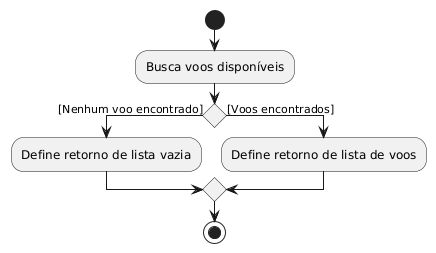

The diagram above was rendered by PlantUML. Its source (embedded in the PNG):
@startuml
hide empty description

start

:Busca voos disponíveis;

if () then ([Nenhum voo encontrado])
    :Define retorno de lista vazia;
else ([Voos encontrados])
    :Define retorno de lista de voos;
endif

stop
@enduml